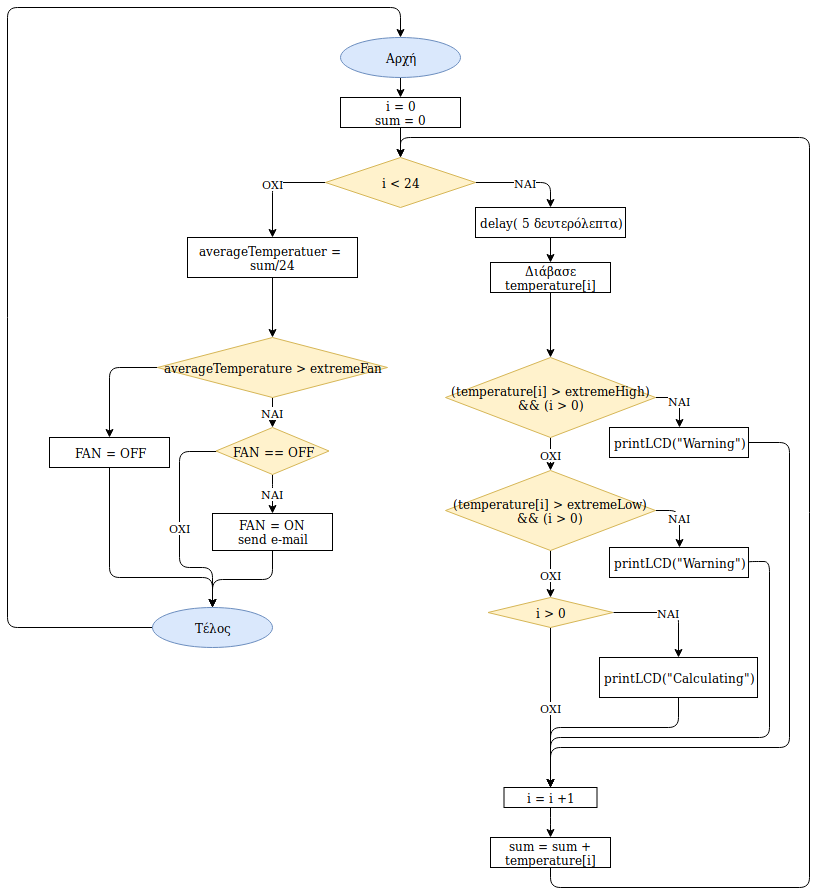

The diagram above was exported from draw.io. Its source (the exported page's mxGraphModel, read from the mxfile embedded in the PNG):
<mxGraphModel dx="1327" dy="778" grid="1" gridSize="10" guides="1" tooltips="1" connect="1" arrows="1" fold="1" page="1" pageScale="1" pageWidth="827" pageHeight="1169" math="0" shadow="0">
  <root>
    <mxCell id="0" />
    <mxCell id="1" parent="0" />
    <mxCell id="h5fh5HbhIhmn6cWdx9In-2" value="i = 0&lt;br&gt;sum = 0&lt;br&gt;" style="rounded=0;whiteSpace=wrap;html=1;" vertex="1" parent="1">
      <mxGeometry x="351" y="110" width="120" height="30" as="geometry" />
    </mxCell>
    <mxCell id="h5fh5HbhIhmn6cWdx9In-3" value="NAI" style="edgeStyle=orthogonalEdgeStyle;rounded=1;orthogonalLoop=1;jettySize=auto;html=1;exitX=1;exitY=0.5;exitDx=0;exitDy=0;entryX=0.5;entryY=0;entryDx=0;entryDy=0;" edge="1" parent="1" source="h5fh5HbhIhmn6cWdx9In-5" target="h5fh5HbhIhmn6cWdx9In-7">
      <mxGeometry relative="1" as="geometry" />
    </mxCell>
    <mxCell id="h5fh5HbhIhmn6cWdx9In-4" value="OXI" style="edgeStyle=orthogonalEdgeStyle;rounded=1;orthogonalLoop=1;jettySize=auto;html=1;exitX=0;exitY=0.5;exitDx=0;exitDy=0;entryX=0.5;entryY=0;entryDx=0;entryDy=0;" edge="1" parent="1" source="h5fh5HbhIhmn6cWdx9In-5" target="h5fh5HbhIhmn6cWdx9In-16">
      <mxGeometry relative="1" as="geometry" />
    </mxCell>
    <mxCell id="h5fh5HbhIhmn6cWdx9In-5" value="i &amp;lt; 24" style="rhombus;whiteSpace=wrap;html=1;fillColor=#fff2cc;strokeColor=#d6b656;" vertex="1" parent="1">
      <mxGeometry x="336" y="170" width="150" height="50" as="geometry" />
    </mxCell>
    <mxCell id="h5fh5HbhIhmn6cWdx9In-6" value="" style="endArrow=classic;html=1;exitX=0.5;exitY=1;exitDx=0;exitDy=0;entryX=0.5;entryY=0;entryDx=0;entryDy=0;" edge="1" parent="1" source="h5fh5HbhIhmn6cWdx9In-2" target="h5fh5HbhIhmn6cWdx9In-5">
      <mxGeometry width="50" height="50" relative="1" as="geometry">
        <mxPoint x="343" y="330" as="sourcePoint" />
        <mxPoint x="393" y="280" as="targetPoint" />
      </mxGeometry>
    </mxCell>
    <mxCell id="h5fh5HbhIhmn6cWdx9In-7" value="delay( 5 δευτερόλεπτα)" style="rounded=0;whiteSpace=wrap;html=1;" vertex="1" parent="1">
      <mxGeometry x="486" y="220" width="150" height="30" as="geometry" />
    </mxCell>
    <mxCell id="h5fh5HbhIhmn6cWdx9In-8" style="edgeStyle=orthogonalEdgeStyle;rounded=0;orthogonalLoop=1;jettySize=auto;html=1;exitX=0.5;exitY=1;exitDx=0;exitDy=0;entryX=0.5;entryY=0;entryDx=0;entryDy=0;" edge="1" parent="1" source="h5fh5HbhIhmn6cWdx9In-9" target="h5fh5HbhIhmn6cWdx9In-28">
      <mxGeometry relative="1" as="geometry" />
    </mxCell>
    <mxCell id="h5fh5HbhIhmn6cWdx9In-9" value="Διάβασε temperature[i]" style="rounded=0;whiteSpace=wrap;html=1;" vertex="1" parent="1">
      <mxGeometry x="501" y="275" width="120" height="30" as="geometry" />
    </mxCell>
    <mxCell id="h5fh5HbhIhmn6cWdx9In-10" value="" style="endArrow=classic;html=1;exitX=0.5;exitY=1;exitDx=0;exitDy=0;entryX=0.5;entryY=0;entryDx=0;entryDy=0;" edge="1" parent="1" source="h5fh5HbhIhmn6cWdx9In-7" target="h5fh5HbhIhmn6cWdx9In-9">
      <mxGeometry width="50" height="50" relative="1" as="geometry">
        <mxPoint x="561" y="310" as="sourcePoint" />
        <mxPoint x="578" y="310" as="targetPoint" />
      </mxGeometry>
    </mxCell>
    <mxCell id="h5fh5HbhIhmn6cWdx9In-11" style="edgeStyle=orthogonalEdgeStyle;rounded=0;orthogonalLoop=1;jettySize=auto;html=1;exitX=0.5;exitY=1;exitDx=0;exitDy=0;" edge="1" parent="1" source="h5fh5HbhIhmn6cWdx9In-9" target="h5fh5HbhIhmn6cWdx9In-9">
      <mxGeometry relative="1" as="geometry" />
    </mxCell>
    <mxCell id="h5fh5HbhIhmn6cWdx9In-12" style="edgeStyle=orthogonalEdgeStyle;rounded=1;orthogonalLoop=1;jettySize=auto;html=1;exitX=0.5;exitY=1;exitDx=0;exitDy=0;" edge="1" parent="1" source="h5fh5HbhIhmn6cWdx9In-13" target="h5fh5HbhIhmn6cWdx9In-44">
      <mxGeometry relative="1" as="geometry" />
    </mxCell>
    <mxCell id="h5fh5HbhIhmn6cWdx9In-13" value="i = i +1" style="rounded=0;whiteSpace=wrap;html=1;" vertex="1" parent="1">
      <mxGeometry x="514.5" y="800" width="93" height="20" as="geometry" />
    </mxCell>
    <mxCell id="h5fh5HbhIhmn6cWdx9In-14" style="edgeStyle=orthogonalEdgeStyle;rounded=0;orthogonalLoop=1;jettySize=auto;html=1;exitX=0.5;exitY=1;exitDx=0;exitDy=0;" edge="1" parent="1">
      <mxGeometry relative="1" as="geometry">
        <mxPoint x="276" y="350" as="sourcePoint" />
        <mxPoint x="276" y="350" as="targetPoint" />
      </mxGeometry>
    </mxCell>
    <mxCell id="h5fh5HbhIhmn6cWdx9In-15" style="edgeStyle=orthogonalEdgeStyle;rounded=1;orthogonalLoop=1;jettySize=auto;html=1;exitX=0.5;exitY=1;exitDx=0;exitDy=0;" edge="1" parent="1" source="h5fh5HbhIhmn6cWdx9In-16" target="h5fh5HbhIhmn6cWdx9In-19">
      <mxGeometry relative="1" as="geometry" />
    </mxCell>
    <mxCell id="h5fh5HbhIhmn6cWdx9In-16" value="averageTemperatuer =&amp;nbsp; sum/24" style="rounded=0;whiteSpace=wrap;html=1;" vertex="1" parent="1">
      <mxGeometry x="198" y="250" width="170" height="40" as="geometry" />
    </mxCell>
    <mxCell id="h5fh5HbhIhmn6cWdx9In-46" value="ΝΑΙ" style="edgeStyle=orthogonalEdgeStyle;rounded=1;orthogonalLoop=1;jettySize=auto;html=1;exitX=0.5;exitY=1;exitDx=0;exitDy=0;" edge="1" parent="1" source="h5fh5HbhIhmn6cWdx9In-19" target="h5fh5HbhIhmn6cWdx9In-45">
      <mxGeometry relative="1" as="geometry" />
    </mxCell>
    <mxCell id="h5fh5HbhIhmn6cWdx9In-53" style="edgeStyle=orthogonalEdgeStyle;rounded=1;orthogonalLoop=1;jettySize=auto;html=1;exitX=0;exitY=0.5;exitDx=0;exitDy=0;" edge="1" parent="1" source="h5fh5HbhIhmn6cWdx9In-19" target="h5fh5HbhIhmn6cWdx9In-52">
      <mxGeometry relative="1" as="geometry" />
    </mxCell>
    <mxCell id="h5fh5HbhIhmn6cWdx9In-19" value="averageTemperature &amp;gt; extremeFan" style="rhombus;whiteSpace=wrap;html=1;fillColor=#fff2cc;strokeColor=#d6b656;" vertex="1" parent="1">
      <mxGeometry x="168" y="350" width="230" height="60" as="geometry" />
    </mxCell>
    <mxCell id="h5fh5HbhIhmn6cWdx9In-24" style="edgeStyle=orthogonalEdgeStyle;rounded=1;orthogonalLoop=1;jettySize=auto;html=1;exitX=0.5;exitY=1;exitDx=0;exitDy=0;entryX=0.5;entryY=0;entryDx=0;entryDy=0;" edge="1" parent="1" source="h5fh5HbhIhmn6cWdx9In-25" target="h5fh5HbhIhmn6cWdx9In-2">
      <mxGeometry relative="1" as="geometry" />
    </mxCell>
    <mxCell id="h5fh5HbhIhmn6cWdx9In-25" value="Αρχή" style="ellipse;whiteSpace=wrap;html=1;fillColor=#dae8fc;strokeColor=#6c8ebf;" vertex="1" parent="1">
      <mxGeometry x="351" y="50" width="120" height="40" as="geometry" />
    </mxCell>
    <mxCell id="h5fh5HbhIhmn6cWdx9In-26" value="NAI" style="edgeStyle=orthogonalEdgeStyle;rounded=1;orthogonalLoop=1;jettySize=auto;html=1;exitX=1;exitY=0.5;exitDx=0;exitDy=0;entryX=0.5;entryY=0;entryDx=0;entryDy=0;" edge="1" parent="1" source="h5fh5HbhIhmn6cWdx9In-28" target="h5fh5HbhIhmn6cWdx9In-30">
      <mxGeometry relative="1" as="geometry" />
    </mxCell>
    <mxCell id="h5fh5HbhIhmn6cWdx9In-27" value="OXI" style="edgeStyle=orthogonalEdgeStyle;rounded=0;orthogonalLoop=1;jettySize=auto;html=1;exitX=0.5;exitY=1;exitDx=0;exitDy=0;entryX=0.5;entryY=0;entryDx=0;entryDy=0;" edge="1" parent="1" source="h5fh5HbhIhmn6cWdx9In-28" target="h5fh5HbhIhmn6cWdx9In-40">
      <mxGeometry relative="1" as="geometry" />
    </mxCell>
    <mxCell id="h5fh5HbhIhmn6cWdx9In-28" value="(temperature[i] &amp;gt; extremeHigh)&lt;br&gt;&amp;amp;&amp;amp; (i &amp;gt; 0)" style="rhombus;whiteSpace=wrap;html=1;fillColor=#fff2cc;strokeColor=#d6b656;" vertex="1" parent="1">
      <mxGeometry x="456" y="370" width="210" height="80" as="geometry" />
    </mxCell>
    <mxCell id="h5fh5HbhIhmn6cWdx9In-29" style="edgeStyle=orthogonalEdgeStyle;rounded=1;orthogonalLoop=1;jettySize=auto;html=1;exitX=1;exitY=0.5;exitDx=0;exitDy=0;entryX=0.5;entryY=0;entryDx=0;entryDy=0;" edge="1" parent="1" source="h5fh5HbhIhmn6cWdx9In-30" target="h5fh5HbhIhmn6cWdx9In-13">
      <mxGeometry relative="1" as="geometry">
        <Array as="points">
          <mxPoint x="800" y="455" />
          <mxPoint x="800" y="760" />
          <mxPoint x="561" y="760" />
        </Array>
        <mxPoint x="561" y="850" as="targetPoint" />
      </mxGeometry>
    </mxCell>
    <mxCell id="h5fh5HbhIhmn6cWdx9In-30" value="printLCD(&quot;Warning&quot;)" style="rounded=0;whiteSpace=wrap;html=1;" vertex="1" parent="1">
      <mxGeometry x="620" y="440" width="139" height="30" as="geometry" />
    </mxCell>
    <mxCell id="h5fh5HbhIhmn6cWdx9In-31" style="edgeStyle=orthogonalEdgeStyle;rounded=1;orthogonalLoop=1;jettySize=auto;html=1;exitX=1;exitY=0.5;exitDx=0;exitDy=0;entryX=0.5;entryY=0;entryDx=0;entryDy=0;" edge="1" parent="1" source="h5fh5HbhIhmn6cWdx9In-32" target="h5fh5HbhIhmn6cWdx9In-13">
      <mxGeometry relative="1" as="geometry">
        <Array as="points">
          <mxPoint x="780" y="574" />
          <mxPoint x="780" y="750" />
          <mxPoint x="561" y="750" />
        </Array>
        <mxPoint x="561" y="850" as="targetPoint" />
      </mxGeometry>
    </mxCell>
    <mxCell id="h5fh5HbhIhmn6cWdx9In-32" value="printLCD(&quot;Warning&quot;)" style="rounded=0;whiteSpace=wrap;html=1;" vertex="1" parent="1">
      <mxGeometry x="620" y="560" width="139" height="30" as="geometry" />
    </mxCell>
    <mxCell id="h5fh5HbhIhmn6cWdx9In-33" value="OXI" style="edgeStyle=orthogonalEdgeStyle;rounded=1;orthogonalLoop=1;jettySize=auto;html=1;exitX=0.5;exitY=1;exitDx=0;exitDy=0;entryX=0.5;entryY=0;entryDx=0;entryDy=0;" edge="1" parent="1" source="h5fh5HbhIhmn6cWdx9In-35" target="h5fh5HbhIhmn6cWdx9In-13">
      <mxGeometry relative="1" as="geometry">
        <mxPoint x="561" y="850" as="targetPoint" />
      </mxGeometry>
    </mxCell>
    <mxCell id="h5fh5HbhIhmn6cWdx9In-34" value="NAI" style="edgeStyle=orthogonalEdgeStyle;rounded=1;orthogonalLoop=1;jettySize=auto;html=1;exitX=1;exitY=0.5;exitDx=0;exitDy=0;entryX=0.5;entryY=0;entryDx=0;entryDy=0;" edge="1" parent="1" source="h5fh5HbhIhmn6cWdx9In-35" target="h5fh5HbhIhmn6cWdx9In-42">
      <mxGeometry relative="1" as="geometry" />
    </mxCell>
    <mxCell id="h5fh5HbhIhmn6cWdx9In-35" value="i &amp;gt; 0" style="rhombus;whiteSpace=wrap;html=1;fillColor=#fff2cc;strokeColor=#d6b656;" vertex="1" parent="1">
      <mxGeometry x="498.5" y="610" width="125" height="30" as="geometry" />
    </mxCell>
    <mxCell id="h5fh5HbhIhmn6cWdx9In-36" style="edgeStyle=orthogonalEdgeStyle;rounded=1;orthogonalLoop=1;jettySize=auto;html=1;exitX=0;exitY=0.5;exitDx=0;exitDy=0;entryX=0.5;entryY=0;entryDx=0;entryDy=0;" edge="1" parent="1" source="h5fh5HbhIhmn6cWdx9In-37" target="h5fh5HbhIhmn6cWdx9In-25">
      <mxGeometry relative="1" as="geometry">
        <Array as="points">
          <mxPoint x="18" y="640" />
          <mxPoint x="18" y="20" />
          <mxPoint x="411" y="20" />
        </Array>
      </mxGeometry>
    </mxCell>
    <mxCell id="h5fh5HbhIhmn6cWdx9In-37" value="Τέλος" style="ellipse;whiteSpace=wrap;html=1;fillColor=#dae8fc;strokeColor=#6c8ebf;" vertex="1" parent="1">
      <mxGeometry x="163" y="620" width="120" height="40" as="geometry" />
    </mxCell>
    <mxCell id="h5fh5HbhIhmn6cWdx9In-38" value="NAI" style="edgeStyle=orthogonalEdgeStyle;rounded=1;orthogonalLoop=1;jettySize=auto;html=1;exitX=1;exitY=0.5;exitDx=0;exitDy=0;entryX=0.5;entryY=0;entryDx=0;entryDy=0;" edge="1" parent="1" source="h5fh5HbhIhmn6cWdx9In-40" target="h5fh5HbhIhmn6cWdx9In-32">
      <mxGeometry relative="1" as="geometry" />
    </mxCell>
    <mxCell id="h5fh5HbhIhmn6cWdx9In-39" value="OXI" style="edgeStyle=orthogonalEdgeStyle;rounded=1;orthogonalLoop=1;jettySize=auto;html=1;exitX=0.5;exitY=1;exitDx=0;exitDy=0;" edge="1" parent="1" source="h5fh5HbhIhmn6cWdx9In-40" target="h5fh5HbhIhmn6cWdx9In-35">
      <mxGeometry relative="1" as="geometry" />
    </mxCell>
    <mxCell id="h5fh5HbhIhmn6cWdx9In-40" value="(temperature[i] &amp;gt; extremeLow)&lt;br&gt;&amp;amp;&amp;amp; (i &amp;gt; 0)" style="rhombus;whiteSpace=wrap;html=1;fillColor=#fff2cc;strokeColor=#d6b656;" vertex="1" parent="1">
      <mxGeometry x="456" y="483" width="210" height="80" as="geometry" />
    </mxCell>
    <mxCell id="h5fh5HbhIhmn6cWdx9In-41" style="edgeStyle=orthogonalEdgeStyle;rounded=1;orthogonalLoop=1;jettySize=auto;html=1;exitX=0.5;exitY=1;exitDx=0;exitDy=0;entryX=0.5;entryY=0;entryDx=0;entryDy=0;" edge="1" parent="1" source="h5fh5HbhIhmn6cWdx9In-42" target="h5fh5HbhIhmn6cWdx9In-13">
      <mxGeometry relative="1" as="geometry">
        <Array as="points">
          <mxPoint x="689" y="740" />
          <mxPoint x="561" y="740" />
        </Array>
      </mxGeometry>
    </mxCell>
    <mxCell id="h5fh5HbhIhmn6cWdx9In-42" value="printLCD(&quot;Calculating&quot;)" style="rounded=0;whiteSpace=wrap;html=1;" vertex="1" parent="1">
      <mxGeometry x="610" y="670" width="158" height="40" as="geometry" />
    </mxCell>
    <mxCell id="h5fh5HbhIhmn6cWdx9In-43" style="edgeStyle=orthogonalEdgeStyle;rounded=1;orthogonalLoop=1;jettySize=auto;html=1;exitX=0.5;exitY=1;exitDx=0;exitDy=0;entryX=0.5;entryY=0;entryDx=0;entryDy=0;" edge="1" parent="1" source="h5fh5HbhIhmn6cWdx9In-44" target="h5fh5HbhIhmn6cWdx9In-5">
      <mxGeometry relative="1" as="geometry">
        <Array as="points">
          <mxPoint x="561" y="900" />
          <mxPoint x="820" y="900" />
          <mxPoint x="820" y="150" />
          <mxPoint x="411" y="150" />
        </Array>
      </mxGeometry>
    </mxCell>
    <mxCell id="h5fh5HbhIhmn6cWdx9In-44" value="sum = sum + temperature[i]" style="rounded=0;whiteSpace=wrap;html=1;" vertex="1" parent="1">
      <mxGeometry x="501" y="850" width="120" height="30" as="geometry" />
    </mxCell>
    <mxCell id="h5fh5HbhIhmn6cWdx9In-48" value="ΝΑΙ" style="edgeStyle=orthogonalEdgeStyle;rounded=1;orthogonalLoop=1;jettySize=auto;html=1;exitX=0.5;exitY=1;exitDx=0;exitDy=0;" edge="1" parent="1" source="h5fh5HbhIhmn6cWdx9In-45" target="h5fh5HbhIhmn6cWdx9In-47">
      <mxGeometry relative="1" as="geometry" />
    </mxCell>
    <mxCell id="h5fh5HbhIhmn6cWdx9In-49" value="ΟΧΙ" style="edgeStyle=orthogonalEdgeStyle;rounded=1;orthogonalLoop=1;jettySize=auto;html=1;exitX=0;exitY=0.5;exitDx=0;exitDy=0;entryX=0.5;entryY=0;entryDx=0;entryDy=0;" edge="1" parent="1" source="h5fh5HbhIhmn6cWdx9In-45" target="h5fh5HbhIhmn6cWdx9In-37">
      <mxGeometry relative="1" as="geometry">
        <Array as="points">
          <mxPoint x="190" y="464" />
          <mxPoint x="190" y="580" />
          <mxPoint x="223" y="580" />
        </Array>
      </mxGeometry>
    </mxCell>
    <mxCell id="h5fh5HbhIhmn6cWdx9In-45" value="FAN == OFF" style="rhombus;whiteSpace=wrap;html=1;fillColor=#fff2cc;strokeColor=#d6b656;" vertex="1" parent="1">
      <mxGeometry x="226.5" y="440" width="113" height="47" as="geometry" />
    </mxCell>
    <mxCell id="h5fh5HbhIhmn6cWdx9In-50" style="edgeStyle=orthogonalEdgeStyle;rounded=1;orthogonalLoop=1;jettySize=auto;html=1;exitX=0.5;exitY=1;exitDx=0;exitDy=0;" edge="1" parent="1" source="h5fh5HbhIhmn6cWdx9In-47" target="h5fh5HbhIhmn6cWdx9In-37">
      <mxGeometry relative="1" as="geometry" />
    </mxCell>
    <mxCell id="h5fh5HbhIhmn6cWdx9In-47" value="FAN = ON&lt;br&gt;send e-mail" style="rounded=0;whiteSpace=wrap;html=1;" vertex="1" parent="1">
      <mxGeometry x="223" y="526" width="120" height="37" as="geometry" />
    </mxCell>
    <mxCell id="h5fh5HbhIhmn6cWdx9In-54" style="edgeStyle=orthogonalEdgeStyle;rounded=1;orthogonalLoop=1;jettySize=auto;html=1;exitX=0.5;exitY=1;exitDx=0;exitDy=0;" edge="1" parent="1" source="h5fh5HbhIhmn6cWdx9In-52" target="h5fh5HbhIhmn6cWdx9In-37">
      <mxGeometry relative="1" as="geometry">
        <Array as="points">
          <mxPoint x="120" y="590" />
          <mxPoint x="223" y="590" />
        </Array>
      </mxGeometry>
    </mxCell>
    <mxCell id="h5fh5HbhIhmn6cWdx9In-52" value="FAN = OFF" style="rounded=0;whiteSpace=wrap;html=1;" vertex="1" parent="1">
      <mxGeometry x="60" y="450" width="120" height="30" as="geometry" />
    </mxCell>
  </root>
</mxGraphModel>